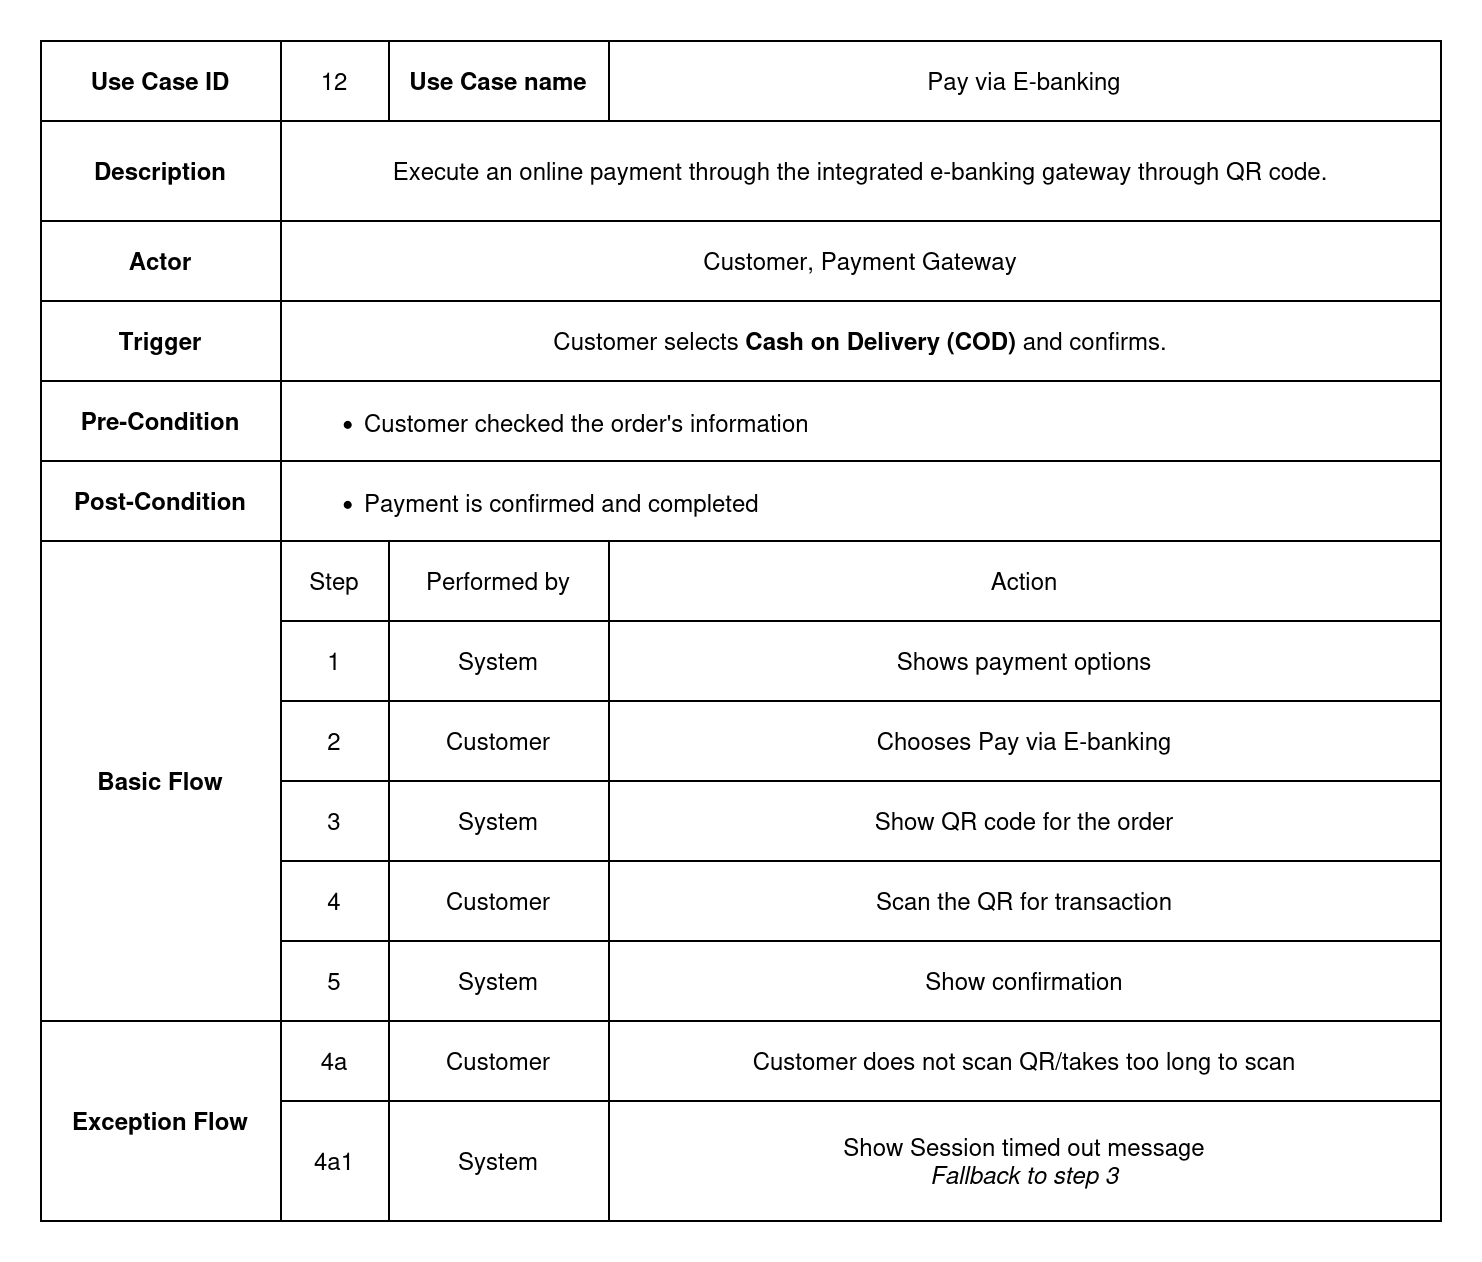

The diagram above was exported from draw.io. Its source (the exported page's mxGraphModel, read from the mxfile embedded in the PNG):
<mxGraphModel dx="840" dy="567" grid="1" gridSize="10" guides="1" tooltips="1" connect="1" arrows="1" fold="1" page="1" pageScale="1" pageWidth="850" pageHeight="1100" math="0" shadow="0">
  <root>
    <mxCell id="0" />
    <mxCell id="1" parent="0" />
    <mxCell id="U2eWrKddskr88P-q4Avn-1" value="" style="shape=table;startSize=0;container=1;collapsible=0;childLayout=tableLayout;fontStyle=0" parent="1" vertex="1">
      <mxGeometry x="75" y="250" width="700" height="590" as="geometry" />
    </mxCell>
    <mxCell id="U2eWrKddskr88P-q4Avn-2" value="" style="shape=tableRow;horizontal=0;startSize=0;swimlaneHead=0;swimlaneBody=0;strokeColor=inherit;top=0;left=0;bottom=0;right=0;collapsible=0;dropTarget=0;fillColor=none;points=[[0,0.5],[1,0.5]];portConstraint=eastwest;" parent="U2eWrKddskr88P-q4Avn-1" vertex="1">
      <mxGeometry width="700" height="40" as="geometry" />
    </mxCell>
    <mxCell id="U2eWrKddskr88P-q4Avn-3" value="Use Case ID" style="shape=partialRectangle;html=1;whiteSpace=wrap;connectable=0;strokeColor=inherit;overflow=hidden;fillColor=none;top=0;left=0;bottom=0;right=0;pointerEvents=1;fontStyle=1" parent="U2eWrKddskr88P-q4Avn-2" vertex="1">
      <mxGeometry width="120" height="40" as="geometry">
        <mxRectangle width="120" height="40" as="alternateBounds" />
      </mxGeometry>
    </mxCell>
    <mxCell id="U2eWrKddskr88P-q4Avn-4" value="12" style="shape=partialRectangle;html=1;whiteSpace=wrap;connectable=0;strokeColor=inherit;overflow=hidden;fillColor=none;top=0;left=0;bottom=0;right=0;pointerEvents=1;" parent="U2eWrKddskr88P-q4Avn-2" vertex="1">
      <mxGeometry x="120" width="54" height="40" as="geometry">
        <mxRectangle width="54" height="40" as="alternateBounds" />
      </mxGeometry>
    </mxCell>
    <mxCell id="U2eWrKddskr88P-q4Avn-5" value="Use Case name" style="shape=partialRectangle;html=1;whiteSpace=wrap;connectable=0;strokeColor=inherit;overflow=hidden;fillColor=none;top=0;left=0;bottom=0;right=0;pointerEvents=1;fontStyle=1" parent="U2eWrKddskr88P-q4Avn-2" vertex="1">
      <mxGeometry x="174" width="110" height="40" as="geometry">
        <mxRectangle width="110" height="40" as="alternateBounds" />
      </mxGeometry>
    </mxCell>
    <mxCell id="U2eWrKddskr88P-q4Avn-6" value="Pay via E-banking" style="shape=partialRectangle;html=1;whiteSpace=wrap;connectable=0;strokeColor=inherit;overflow=hidden;fillColor=none;top=0;left=0;bottom=0;right=0;pointerEvents=1;" parent="U2eWrKddskr88P-q4Avn-2" vertex="1">
      <mxGeometry x="284" width="416" height="40" as="geometry">
        <mxRectangle width="416" height="40" as="alternateBounds" />
      </mxGeometry>
    </mxCell>
    <mxCell id="U2eWrKddskr88P-q4Avn-7" style="shape=tableRow;horizontal=0;startSize=0;swimlaneHead=0;swimlaneBody=0;strokeColor=inherit;top=0;left=0;bottom=0;right=0;collapsible=0;dropTarget=0;fillColor=none;points=[[0,0.5],[1,0.5]];portConstraint=eastwest;" parent="U2eWrKddskr88P-q4Avn-1" vertex="1">
      <mxGeometry y="40" width="700" height="50" as="geometry" />
    </mxCell>
    <mxCell id="U2eWrKddskr88P-q4Avn-8" value="Description" style="shape=partialRectangle;html=1;whiteSpace=wrap;connectable=0;strokeColor=inherit;overflow=hidden;fillColor=none;top=0;left=0;bottom=0;right=0;pointerEvents=1;fontStyle=1" parent="U2eWrKddskr88P-q4Avn-7" vertex="1">
      <mxGeometry width="120" height="50" as="geometry">
        <mxRectangle width="120" height="50" as="alternateBounds" />
      </mxGeometry>
    </mxCell>
    <mxCell id="U2eWrKddskr88P-q4Avn-9" value="Execute an online payment through the integrated e-banking gateway through QR code." style="shape=partialRectangle;html=1;whiteSpace=wrap;connectable=0;strokeColor=inherit;overflow=hidden;fillColor=none;top=0;left=0;bottom=0;right=0;pointerEvents=1;rowspan=1;colspan=3;" parent="U2eWrKddskr88P-q4Avn-7" vertex="1">
      <mxGeometry x="120" width="580" height="50" as="geometry">
        <mxRectangle width="54" height="50" as="alternateBounds" />
      </mxGeometry>
    </mxCell>
    <mxCell id="U2eWrKddskr88P-q4Avn-12" value="" style="shape=tableRow;horizontal=0;startSize=0;swimlaneHead=0;swimlaneBody=0;strokeColor=inherit;top=0;left=0;bottom=0;right=0;collapsible=0;dropTarget=0;fillColor=none;points=[[0,0.5],[1,0.5]];portConstraint=eastwest;" parent="U2eWrKddskr88P-q4Avn-1" vertex="1">
      <mxGeometry y="90" width="700" height="40" as="geometry" />
    </mxCell>
    <mxCell id="U2eWrKddskr88P-q4Avn-13" value="Actor" style="shape=partialRectangle;html=1;whiteSpace=wrap;connectable=0;strokeColor=inherit;overflow=hidden;fillColor=none;top=0;left=0;bottom=0;right=0;pointerEvents=1;fontStyle=1" parent="U2eWrKddskr88P-q4Avn-12" vertex="1">
      <mxGeometry width="120" height="40" as="geometry">
        <mxRectangle width="120" height="40" as="alternateBounds" />
      </mxGeometry>
    </mxCell>
    <mxCell id="U2eWrKddskr88P-q4Avn-14" value="Customer, Payment Gateway" style="shape=partialRectangle;html=1;whiteSpace=wrap;connectable=0;strokeColor=inherit;overflow=hidden;fillColor=none;top=0;left=0;bottom=0;right=0;pointerEvents=1;rowspan=1;colspan=3;" parent="U2eWrKddskr88P-q4Avn-12" vertex="1">
      <mxGeometry x="120" width="580" height="40" as="geometry">
        <mxRectangle width="54" height="40" as="alternateBounds" />
      </mxGeometry>
    </mxCell>
    <mxCell id="U2eWrKddskr88P-q4Avn-17" style="shape=tableRow;horizontal=0;startSize=0;swimlaneHead=0;swimlaneBody=0;strokeColor=inherit;top=0;left=0;bottom=0;right=0;collapsible=0;dropTarget=0;fillColor=none;points=[[0,0.5],[1,0.5]];portConstraint=eastwest;" parent="U2eWrKddskr88P-q4Avn-1" vertex="1">
      <mxGeometry y="130" width="700" height="40" as="geometry" />
    </mxCell>
    <mxCell id="U2eWrKddskr88P-q4Avn-18" value="Trigger" style="shape=partialRectangle;html=1;whiteSpace=wrap;connectable=0;strokeColor=inherit;overflow=hidden;fillColor=none;top=0;left=0;bottom=0;right=0;pointerEvents=1;fontStyle=1" parent="U2eWrKddskr88P-q4Avn-17" vertex="1">
      <mxGeometry width="120" height="40" as="geometry">
        <mxRectangle width="120" height="40" as="alternateBounds" />
      </mxGeometry>
    </mxCell>
    <mxCell id="U2eWrKddskr88P-q4Avn-19" value="Customer selects &lt;strong data-end=&quot;1981&quot; data-start=&quot;1955&quot;&gt;Cash on Delivery (COD)&lt;/strong&gt; and confirms." style="shape=partialRectangle;html=1;whiteSpace=wrap;connectable=0;strokeColor=inherit;overflow=hidden;fillColor=none;top=0;left=0;bottom=0;right=0;pointerEvents=1;rowspan=1;colspan=3;" parent="U2eWrKddskr88P-q4Avn-17" vertex="1">
      <mxGeometry x="120" width="580" height="40" as="geometry">
        <mxRectangle width="54" height="40" as="alternateBounds" />
      </mxGeometry>
    </mxCell>
    <mxCell id="U2eWrKddskr88P-q4Avn-22" value="" style="shape=tableRow;horizontal=0;startSize=0;swimlaneHead=0;swimlaneBody=0;strokeColor=inherit;top=0;left=0;bottom=0;right=0;collapsible=0;dropTarget=0;fillColor=none;points=[[0,0.5],[1,0.5]];portConstraint=eastwest;" parent="U2eWrKddskr88P-q4Avn-1" vertex="1">
      <mxGeometry y="170" width="700" height="40" as="geometry" />
    </mxCell>
    <mxCell id="U2eWrKddskr88P-q4Avn-23" value="&lt;b&gt;Pre-Condition&lt;/b&gt;" style="shape=partialRectangle;html=1;whiteSpace=wrap;connectable=0;strokeColor=inherit;overflow=hidden;fillColor=none;top=0;left=0;bottom=0;right=0;pointerEvents=1;" parent="U2eWrKddskr88P-q4Avn-22" vertex="1">
      <mxGeometry width="120" height="40" as="geometry">
        <mxRectangle width="120" height="40" as="alternateBounds" />
      </mxGeometry>
    </mxCell>
    <mxCell id="U2eWrKddskr88P-q4Avn-24" value="&lt;div align=&quot;left&quot;&gt;&lt;ul&gt;&lt;li&gt;Customer checked the order's information&lt;/li&gt;&lt;/ul&gt;&lt;/div&gt;" style="shape=partialRectangle;html=1;whiteSpace=wrap;connectable=0;strokeColor=inherit;overflow=hidden;fillColor=none;top=0;left=0;bottom=0;right=0;pointerEvents=1;rowspan=1;colspan=3;align=left;" parent="U2eWrKddskr88P-q4Avn-22" vertex="1">
      <mxGeometry x="120" width="580" height="40" as="geometry">
        <mxRectangle width="54" height="40" as="alternateBounds" />
      </mxGeometry>
    </mxCell>
    <mxCell id="U2eWrKddskr88P-q4Avn-27" style="shape=tableRow;horizontal=0;startSize=0;swimlaneHead=0;swimlaneBody=0;strokeColor=inherit;top=0;left=0;bottom=0;right=0;collapsible=0;dropTarget=0;fillColor=none;points=[[0,0.5],[1,0.5]];portConstraint=eastwest;" parent="U2eWrKddskr88P-q4Avn-1" vertex="1">
      <mxGeometry y="210" width="700" height="40" as="geometry" />
    </mxCell>
    <mxCell id="U2eWrKddskr88P-q4Avn-28" value="&lt;b&gt;Post-Condition&lt;/b&gt;" style="shape=partialRectangle;html=1;whiteSpace=wrap;connectable=0;strokeColor=inherit;overflow=hidden;fillColor=none;top=0;left=0;bottom=0;right=0;pointerEvents=1;" parent="U2eWrKddskr88P-q4Avn-27" vertex="1">
      <mxGeometry width="120" height="40" as="geometry">
        <mxRectangle width="120" height="40" as="alternateBounds" />
      </mxGeometry>
    </mxCell>
    <mxCell id="U2eWrKddskr88P-q4Avn-29" value="&lt;div align=&quot;left&quot;&gt;&lt;ul&gt;&lt;li&gt;Payment is confirmed and completed&lt;/li&gt;&lt;/ul&gt;&lt;/div&gt;" style="shape=partialRectangle;html=1;whiteSpace=wrap;connectable=0;strokeColor=inherit;overflow=hidden;fillColor=none;top=0;left=0;bottom=0;right=0;pointerEvents=1;rowspan=1;colspan=3;align=left;" parent="U2eWrKddskr88P-q4Avn-27" vertex="1">
      <mxGeometry x="120" width="580" height="40" as="geometry">
        <mxRectangle width="54" height="40" as="alternateBounds" />
      </mxGeometry>
    </mxCell>
    <mxCell id="U2eWrKddskr88P-q4Avn-32" value="" style="shape=tableRow;horizontal=0;startSize=0;swimlaneHead=0;swimlaneBody=0;strokeColor=inherit;top=0;left=0;bottom=0;right=0;collapsible=0;dropTarget=0;fillColor=none;points=[[0,0.5],[1,0.5]];portConstraint=eastwest;" parent="U2eWrKddskr88P-q4Avn-1" vertex="1">
      <mxGeometry y="250" width="700" height="40" as="geometry" />
    </mxCell>
    <mxCell id="U2eWrKddskr88P-q4Avn-33" value="&lt;b&gt;Basic Flow&lt;/b&gt;" style="shape=partialRectangle;html=1;whiteSpace=wrap;connectable=0;strokeColor=inherit;overflow=hidden;fillColor=none;top=0;left=0;bottom=0;right=0;pointerEvents=1;rowspan=6;colspan=1;" parent="U2eWrKddskr88P-q4Avn-32" vertex="1">
      <mxGeometry width="120" height="240" as="geometry">
        <mxRectangle width="120" height="40" as="alternateBounds" />
      </mxGeometry>
    </mxCell>
    <mxCell id="U2eWrKddskr88P-q4Avn-34" value="Step" style="shape=partialRectangle;html=1;whiteSpace=wrap;connectable=0;strokeColor=inherit;overflow=hidden;fillColor=none;top=0;left=0;bottom=0;right=0;pointerEvents=1;" parent="U2eWrKddskr88P-q4Avn-32" vertex="1">
      <mxGeometry x="120" width="54" height="40" as="geometry">
        <mxRectangle width="54" height="40" as="alternateBounds" />
      </mxGeometry>
    </mxCell>
    <mxCell id="U2eWrKddskr88P-q4Avn-35" value="Performed by" style="shape=partialRectangle;html=1;whiteSpace=wrap;connectable=0;strokeColor=inherit;overflow=hidden;fillColor=none;top=0;left=0;bottom=0;right=0;pointerEvents=1;" parent="U2eWrKddskr88P-q4Avn-32" vertex="1">
      <mxGeometry x="174" width="110" height="40" as="geometry">
        <mxRectangle width="110" height="40" as="alternateBounds" />
      </mxGeometry>
    </mxCell>
    <mxCell id="U2eWrKddskr88P-q4Avn-36" value="Action" style="shape=partialRectangle;html=1;whiteSpace=wrap;connectable=0;strokeColor=inherit;overflow=hidden;fillColor=none;top=0;left=0;bottom=0;right=0;pointerEvents=1;" parent="U2eWrKddskr88P-q4Avn-32" vertex="1">
      <mxGeometry x="284" width="416" height="40" as="geometry">
        <mxRectangle width="416" height="40" as="alternateBounds" />
      </mxGeometry>
    </mxCell>
    <mxCell id="U2eWrKddskr88P-q4Avn-37" value="" style="shape=tableRow;horizontal=0;startSize=0;swimlaneHead=0;swimlaneBody=0;strokeColor=inherit;top=0;left=0;bottom=0;right=0;collapsible=0;dropTarget=0;fillColor=none;points=[[0,0.5],[1,0.5]];portConstraint=eastwest;" parent="U2eWrKddskr88P-q4Avn-1" vertex="1">
      <mxGeometry y="290" width="700" height="40" as="geometry" />
    </mxCell>
    <mxCell id="U2eWrKddskr88P-q4Avn-39" value="1" style="shape=partialRectangle;html=1;whiteSpace=wrap;connectable=0;strokeColor=inherit;overflow=hidden;fillColor=none;top=0;left=0;bottom=0;right=0;pointerEvents=1;" parent="U2eWrKddskr88P-q4Avn-37" vertex="1">
      <mxGeometry x="120" width="54" height="40" as="geometry">
        <mxRectangle width="54" height="40" as="alternateBounds" />
      </mxGeometry>
    </mxCell>
    <mxCell id="U2eWrKddskr88P-q4Avn-40" value="System" style="shape=partialRectangle;html=1;whiteSpace=wrap;connectable=0;strokeColor=inherit;overflow=hidden;fillColor=none;top=0;left=0;bottom=0;right=0;pointerEvents=1;" parent="U2eWrKddskr88P-q4Avn-37" vertex="1">
      <mxGeometry x="174" width="110" height="40" as="geometry">
        <mxRectangle width="110" height="40" as="alternateBounds" />
      </mxGeometry>
    </mxCell>
    <mxCell id="U2eWrKddskr88P-q4Avn-41" value="Shows payment options" style="shape=partialRectangle;html=1;whiteSpace=wrap;connectable=0;strokeColor=inherit;overflow=hidden;fillColor=none;top=0;left=0;bottom=0;right=0;pointerEvents=1;fontStyle=0" parent="U2eWrKddskr88P-q4Avn-37" vertex="1">
      <mxGeometry x="284" width="416" height="40" as="geometry">
        <mxRectangle width="416" height="40" as="alternateBounds" />
      </mxGeometry>
    </mxCell>
    <mxCell id="U2eWrKddskr88P-q4Avn-42" value="" style="shape=tableRow;horizontal=0;startSize=0;swimlaneHead=0;swimlaneBody=0;strokeColor=inherit;top=0;left=0;bottom=0;right=0;collapsible=0;dropTarget=0;fillColor=none;points=[[0,0.5],[1,0.5]];portConstraint=eastwest;" parent="U2eWrKddskr88P-q4Avn-1" vertex="1">
      <mxGeometry y="330" width="700" height="40" as="geometry" />
    </mxCell>
    <mxCell id="U2eWrKddskr88P-q4Avn-44" value="2" style="shape=partialRectangle;html=1;whiteSpace=wrap;connectable=0;strokeColor=inherit;overflow=hidden;fillColor=none;top=0;left=0;bottom=0;right=0;pointerEvents=1;" parent="U2eWrKddskr88P-q4Avn-42" vertex="1">
      <mxGeometry x="120" width="54" height="40" as="geometry">
        <mxRectangle width="54" height="40" as="alternateBounds" />
      </mxGeometry>
    </mxCell>
    <mxCell id="U2eWrKddskr88P-q4Avn-45" value="Customer" style="shape=partialRectangle;html=1;whiteSpace=wrap;connectable=0;strokeColor=inherit;overflow=hidden;fillColor=none;top=0;left=0;bottom=0;right=0;pointerEvents=1;" parent="U2eWrKddskr88P-q4Avn-42" vertex="1">
      <mxGeometry x="174" width="110" height="40" as="geometry">
        <mxRectangle width="110" height="40" as="alternateBounds" />
      </mxGeometry>
    </mxCell>
    <mxCell id="U2eWrKddskr88P-q4Avn-46" value="Chooses Pay via E-banking" style="shape=partialRectangle;html=1;whiteSpace=wrap;connectable=0;strokeColor=inherit;overflow=hidden;fillColor=none;top=0;left=0;bottom=0;right=0;pointerEvents=1;fontStyle=0" parent="U2eWrKddskr88P-q4Avn-42" vertex="1">
      <mxGeometry x="284" width="416" height="40" as="geometry">
        <mxRectangle width="416" height="40" as="alternateBounds" />
      </mxGeometry>
    </mxCell>
    <mxCell id="U2eWrKddskr88P-q4Avn-47" value="" style="shape=tableRow;horizontal=0;startSize=0;swimlaneHead=0;swimlaneBody=0;strokeColor=inherit;top=0;left=0;bottom=0;right=0;collapsible=0;dropTarget=0;fillColor=none;points=[[0,0.5],[1,0.5]];portConstraint=eastwest;" parent="U2eWrKddskr88P-q4Avn-1" vertex="1">
      <mxGeometry y="370" width="700" height="40" as="geometry" />
    </mxCell>
    <mxCell id="U2eWrKddskr88P-q4Avn-49" value="3" style="shape=partialRectangle;html=1;whiteSpace=wrap;connectable=0;strokeColor=inherit;overflow=hidden;fillColor=none;top=0;left=0;bottom=0;right=0;pointerEvents=1;" parent="U2eWrKddskr88P-q4Avn-47" vertex="1">
      <mxGeometry x="120" width="54" height="40" as="geometry">
        <mxRectangle width="54" height="40" as="alternateBounds" />
      </mxGeometry>
    </mxCell>
    <mxCell id="U2eWrKddskr88P-q4Avn-50" value="System" style="shape=partialRectangle;html=1;whiteSpace=wrap;connectable=0;strokeColor=inherit;overflow=hidden;fillColor=none;top=0;left=0;bottom=0;right=0;pointerEvents=1;" parent="U2eWrKddskr88P-q4Avn-47" vertex="1">
      <mxGeometry x="174" width="110" height="40" as="geometry">
        <mxRectangle width="110" height="40" as="alternateBounds" />
      </mxGeometry>
    </mxCell>
    <mxCell id="U2eWrKddskr88P-q4Avn-51" value="Show QR code for the order" style="shape=partialRectangle;html=1;whiteSpace=wrap;connectable=0;strokeColor=inherit;overflow=hidden;fillColor=none;top=0;left=0;bottom=0;right=0;pointerEvents=1;" parent="U2eWrKddskr88P-q4Avn-47" vertex="1">
      <mxGeometry x="284" width="416" height="40" as="geometry">
        <mxRectangle width="416" height="40" as="alternateBounds" />
      </mxGeometry>
    </mxCell>
    <mxCell id="U2eWrKddskr88P-q4Avn-52" style="shape=tableRow;horizontal=0;startSize=0;swimlaneHead=0;swimlaneBody=0;strokeColor=inherit;top=0;left=0;bottom=0;right=0;collapsible=0;dropTarget=0;fillColor=none;points=[[0,0.5],[1,0.5]];portConstraint=eastwest;" parent="U2eWrKddskr88P-q4Avn-1" vertex="1">
      <mxGeometry y="410" width="700" height="40" as="geometry" />
    </mxCell>
    <mxCell id="U2eWrKddskr88P-q4Avn-54" value="4" style="shape=partialRectangle;html=1;whiteSpace=wrap;connectable=0;strokeColor=inherit;overflow=hidden;fillColor=none;top=0;left=0;bottom=0;right=0;pointerEvents=1;" parent="U2eWrKddskr88P-q4Avn-52" vertex="1">
      <mxGeometry x="120" width="54" height="40" as="geometry">
        <mxRectangle width="54" height="40" as="alternateBounds" />
      </mxGeometry>
    </mxCell>
    <mxCell id="U2eWrKddskr88P-q4Avn-55" value="Customer" style="shape=partialRectangle;html=1;whiteSpace=wrap;connectable=0;strokeColor=inherit;overflow=hidden;fillColor=none;top=0;left=0;bottom=0;right=0;pointerEvents=1;" parent="U2eWrKddskr88P-q4Avn-52" vertex="1">
      <mxGeometry x="174" width="110" height="40" as="geometry">
        <mxRectangle width="110" height="40" as="alternateBounds" />
      </mxGeometry>
    </mxCell>
    <mxCell id="U2eWrKddskr88P-q4Avn-56" value="Scan the QR for transaction" style="shape=partialRectangle;html=1;whiteSpace=wrap;connectable=0;strokeColor=inherit;overflow=hidden;fillColor=none;top=0;left=0;bottom=0;right=0;pointerEvents=1;" parent="U2eWrKddskr88P-q4Avn-52" vertex="1">
      <mxGeometry x="284" width="416" height="40" as="geometry">
        <mxRectangle width="416" height="40" as="alternateBounds" />
      </mxGeometry>
    </mxCell>
    <mxCell id="U2eWrKddskr88P-q4Avn-62" style="shape=tableRow;horizontal=0;startSize=0;swimlaneHead=0;swimlaneBody=0;strokeColor=inherit;top=0;left=0;bottom=0;right=0;collapsible=0;dropTarget=0;fillColor=none;points=[[0,0.5],[1,0.5]];portConstraint=eastwest;" parent="U2eWrKddskr88P-q4Avn-1" vertex="1">
      <mxGeometry y="450" width="700" height="40" as="geometry" />
    </mxCell>
    <mxCell id="U2eWrKddskr88P-q4Avn-64" value="5" style="shape=partialRectangle;html=1;whiteSpace=wrap;connectable=0;strokeColor=inherit;overflow=hidden;fillColor=none;top=0;left=0;bottom=0;right=0;pointerEvents=1;" parent="U2eWrKddskr88P-q4Avn-62" vertex="1">
      <mxGeometry x="120" width="54" height="40" as="geometry">
        <mxRectangle width="54" height="40" as="alternateBounds" />
      </mxGeometry>
    </mxCell>
    <mxCell id="U2eWrKddskr88P-q4Avn-65" value="System" style="shape=partialRectangle;html=1;whiteSpace=wrap;connectable=0;strokeColor=inherit;overflow=hidden;fillColor=none;top=0;left=0;bottom=0;right=0;pointerEvents=1;" parent="U2eWrKddskr88P-q4Avn-62" vertex="1">
      <mxGeometry x="174" width="110" height="40" as="geometry">
        <mxRectangle width="110" height="40" as="alternateBounds" />
      </mxGeometry>
    </mxCell>
    <mxCell id="U2eWrKddskr88P-q4Avn-66" value="Show confirmation" style="shape=partialRectangle;html=1;whiteSpace=wrap;connectable=0;strokeColor=inherit;overflow=hidden;fillColor=none;top=0;left=0;bottom=0;right=0;pointerEvents=1;" parent="U2eWrKddskr88P-q4Avn-62" vertex="1">
      <mxGeometry x="284" width="416" height="40" as="geometry">
        <mxRectangle width="416" height="40" as="alternateBounds" />
      </mxGeometry>
    </mxCell>
    <mxCell id="U2eWrKddskr88P-q4Avn-57" style="shape=tableRow;horizontal=0;startSize=0;swimlaneHead=0;swimlaneBody=0;strokeColor=inherit;top=0;left=0;bottom=0;right=0;collapsible=0;dropTarget=0;fillColor=none;points=[[0,0.5],[1,0.5]];portConstraint=eastwest;" parent="U2eWrKddskr88P-q4Avn-1" vertex="1">
      <mxGeometry y="490" width="700" height="40" as="geometry" />
    </mxCell>
    <mxCell id="U2eWrKddskr88P-q4Avn-58" value="&lt;b&gt;Exception Flow&lt;/b&gt;" style="shape=partialRectangle;html=1;whiteSpace=wrap;connectable=0;strokeColor=inherit;overflow=hidden;fillColor=none;top=0;left=0;bottom=0;right=0;pointerEvents=1;rowspan=2;colspan=1;" parent="U2eWrKddskr88P-q4Avn-57" vertex="1">
      <mxGeometry width="120" height="100" as="geometry">
        <mxRectangle width="120" height="40" as="alternateBounds" />
      </mxGeometry>
    </mxCell>
    <mxCell id="U2eWrKddskr88P-q4Avn-59" value="4a" style="shape=partialRectangle;html=1;whiteSpace=wrap;connectable=0;strokeColor=inherit;overflow=hidden;fillColor=none;top=0;left=0;bottom=0;right=0;pointerEvents=1;" parent="U2eWrKddskr88P-q4Avn-57" vertex="1">
      <mxGeometry x="120" width="54" height="40" as="geometry">
        <mxRectangle width="54" height="40" as="alternateBounds" />
      </mxGeometry>
    </mxCell>
    <mxCell id="U2eWrKddskr88P-q4Avn-60" value="Customer" style="shape=partialRectangle;html=1;whiteSpace=wrap;connectable=0;strokeColor=inherit;overflow=hidden;fillColor=none;top=0;left=0;bottom=0;right=0;pointerEvents=1;" parent="U2eWrKddskr88P-q4Avn-57" vertex="1">
      <mxGeometry x="174" width="110" height="40" as="geometry">
        <mxRectangle width="110" height="40" as="alternateBounds" />
      </mxGeometry>
    </mxCell>
    <mxCell id="U2eWrKddskr88P-q4Avn-61" value="Customer does not scan QR/takes too long to scan" style="shape=partialRectangle;html=1;whiteSpace=wrap;connectable=0;strokeColor=inherit;overflow=hidden;fillColor=none;top=0;left=0;bottom=0;right=0;pointerEvents=1;" parent="U2eWrKddskr88P-q4Avn-57" vertex="1">
      <mxGeometry x="284" width="416" height="40" as="geometry">
        <mxRectangle width="416" height="40" as="alternateBounds" />
      </mxGeometry>
    </mxCell>
    <mxCell id="U2eWrKddskr88P-q4Avn-67" style="shape=tableRow;horizontal=0;startSize=0;swimlaneHead=0;swimlaneBody=0;strokeColor=inherit;top=0;left=0;bottom=0;right=0;collapsible=0;dropTarget=0;fillColor=none;points=[[0,0.5],[1,0.5]];portConstraint=eastwest;" parent="U2eWrKddskr88P-q4Avn-1" vertex="1">
      <mxGeometry y="530" width="700" height="60" as="geometry" />
    </mxCell>
    <mxCell id="U2eWrKddskr88P-q4Avn-69" value="4a1" style="shape=partialRectangle;html=1;whiteSpace=wrap;connectable=0;strokeColor=inherit;overflow=hidden;fillColor=none;top=0;left=0;bottom=0;right=0;pointerEvents=1;" parent="U2eWrKddskr88P-q4Avn-67" vertex="1">
      <mxGeometry x="120" width="54" height="60" as="geometry">
        <mxRectangle width="54" height="60" as="alternateBounds" />
      </mxGeometry>
    </mxCell>
    <mxCell id="U2eWrKddskr88P-q4Avn-70" value="System" style="shape=partialRectangle;html=1;whiteSpace=wrap;connectable=0;strokeColor=inherit;overflow=hidden;fillColor=none;top=0;left=0;bottom=0;right=0;pointerEvents=1;" parent="U2eWrKddskr88P-q4Avn-67" vertex="1">
      <mxGeometry x="174" width="110" height="60" as="geometry">
        <mxRectangle width="110" height="60" as="alternateBounds" />
      </mxGeometry>
    </mxCell>
    <mxCell id="U2eWrKddskr88P-q4Avn-71" value="Show Session timed out message&lt;br&gt;&lt;i&gt;Fallback to step 3&lt;/i&gt;" style="shape=partialRectangle;html=1;whiteSpace=wrap;connectable=0;strokeColor=inherit;overflow=hidden;fillColor=none;top=0;left=0;bottom=0;right=0;pointerEvents=1;" parent="U2eWrKddskr88P-q4Avn-67" vertex="1">
      <mxGeometry x="284" width="416" height="60" as="geometry">
        <mxRectangle width="416" height="60" as="alternateBounds" />
      </mxGeometry>
    </mxCell>
  </root>
</mxGraphModel>